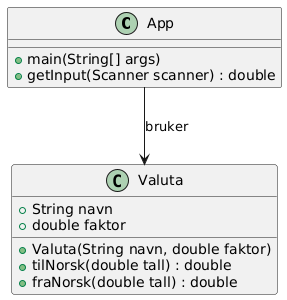

The diagram above was rendered by PlantUML. Its source (embedded in the PNG):
@startuml
class App {
    +main(String[] args)
    +getInput(Scanner scanner) : double
}

class Valuta {
    +String navn
    +double faktor
    +Valuta(String navn, double faktor)
    +tilNorsk(double tall) : double
    +fraNorsk(double tall) : double
}

App --> Valuta : bruker
@enduml